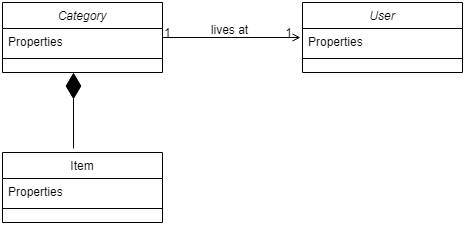

The diagram above was exported from draw.io. Its source (the exported page's mxGraphModel, read from the mxfile embedded in the PNG):
<mxGraphModel dx="868" dy="433" grid="1" gridSize="10" guides="1" tooltips="1" connect="1" arrows="1" fold="1" page="1" pageScale="1" pageWidth="827" pageHeight="1169" math="0" shadow="0">
  <root>
    <mxCell id="WIyWlLk6GJQsqaUBKTNV-0" />
    <mxCell id="WIyWlLk6GJQsqaUBKTNV-1" parent="WIyWlLk6GJQsqaUBKTNV-0" />
    <mxCell id="zkfFHV4jXpPFQw0GAbJ--26" value="" style="endArrow=open;shadow=0;strokeWidth=1;rounded=0;endFill=1;edgeStyle=elbowEdgeStyle;elbow=vertical;" parent="WIyWlLk6GJQsqaUBKTNV-1" source="zkfFHV4jXpPFQw0GAbJ--0" edge="1">
      <mxGeometry x="0.5" y="41" relative="1" as="geometry">
        <mxPoint x="380" y="192" as="sourcePoint" />
        <mxPoint x="508" y="175" as="targetPoint" />
        <mxPoint x="-40" y="32" as="offset" />
      </mxGeometry>
    </mxCell>
    <mxCell id="zkfFHV4jXpPFQw0GAbJ--27" value="1" style="resizable=0;align=left;verticalAlign=bottom;labelBackgroundColor=none;fontSize=12;" parent="zkfFHV4jXpPFQw0GAbJ--26" connectable="0" vertex="1">
      <mxGeometry x="-1" relative="1" as="geometry">
        <mxPoint y="4" as="offset" />
      </mxGeometry>
    </mxCell>
    <mxCell id="zkfFHV4jXpPFQw0GAbJ--28" value="1" style="resizable=0;align=right;verticalAlign=bottom;labelBackgroundColor=none;fontSize=12;" parent="zkfFHV4jXpPFQw0GAbJ--26" connectable="0" vertex="1">
      <mxGeometry x="1" relative="1" as="geometry">
        <mxPoint x="-7" y="4" as="offset" />
      </mxGeometry>
    </mxCell>
    <mxCell id="zkfFHV4jXpPFQw0GAbJ--29" value="lives at" style="text;html=1;resizable=0;points=[];;align=center;verticalAlign=middle;labelBackgroundColor=none;rounded=0;shadow=0;strokeWidth=1;fontSize=12;" parent="zkfFHV4jXpPFQw0GAbJ--26" vertex="1" connectable="0">
      <mxGeometry x="0.5" y="49" relative="1" as="geometry">
        <mxPoint x="-38" y="40" as="offset" />
      </mxGeometry>
    </mxCell>
    <mxCell id="zkfFHV4jXpPFQw0GAbJ--0" value="Category" style="swimlane;fontStyle=2;align=center;verticalAlign=top;childLayout=stackLayout;horizontal=1;startSize=26;horizontalStack=0;resizeParent=1;resizeLast=0;collapsible=1;marginBottom=0;rounded=0;shadow=0;strokeWidth=1;" parent="WIyWlLk6GJQsqaUBKTNV-1" vertex="1">
      <mxGeometry x="210" y="140" width="160" height="70" as="geometry">
        <mxRectangle x="230" y="140" width="160" height="26" as="alternateBounds" />
      </mxGeometry>
    </mxCell>
    <mxCell id="zkfFHV4jXpPFQw0GAbJ--1" value="Properties" style="text;align=left;verticalAlign=top;spacingLeft=4;spacingRight=4;overflow=hidden;rotatable=0;points=[[0,0.5],[1,0.5]];portConstraint=eastwest;" parent="zkfFHV4jXpPFQw0GAbJ--0" vertex="1">
      <mxGeometry y="26" width="160" height="26" as="geometry" />
    </mxCell>
    <mxCell id="zkfFHV4jXpPFQw0GAbJ--4" value="" style="line;html=1;strokeWidth=1;align=left;verticalAlign=middle;spacingTop=-1;spacingLeft=3;spacingRight=3;rotatable=0;labelPosition=right;points=[];portConstraint=eastwest;" parent="zkfFHV4jXpPFQw0GAbJ--0" vertex="1">
      <mxGeometry y="52" width="160" height="8" as="geometry" />
    </mxCell>
    <mxCell id="zkfFHV4jXpPFQw0GAbJ--13" value="Item" style="swimlane;fontStyle=0;align=center;verticalAlign=top;childLayout=stackLayout;horizontal=1;startSize=26;horizontalStack=0;resizeParent=1;resizeLast=0;collapsible=1;marginBottom=0;rounded=0;shadow=0;strokeWidth=1;" parent="WIyWlLk6GJQsqaUBKTNV-1" vertex="1">
      <mxGeometry x="210" y="290" width="160" height="70" as="geometry">
        <mxRectangle x="340" y="380" width="170" height="26" as="alternateBounds" />
      </mxGeometry>
    </mxCell>
    <mxCell id="zkfFHV4jXpPFQw0GAbJ--14" value="Properties" style="text;align=left;verticalAlign=top;spacingLeft=4;spacingRight=4;overflow=hidden;rotatable=0;points=[[0,0.5],[1,0.5]];portConstraint=eastwest;" parent="zkfFHV4jXpPFQw0GAbJ--13" vertex="1">
      <mxGeometry y="26" width="160" height="26" as="geometry" />
    </mxCell>
    <mxCell id="zkfFHV4jXpPFQw0GAbJ--15" value="" style="line;html=1;strokeWidth=1;align=left;verticalAlign=middle;spacingTop=-1;spacingLeft=3;spacingRight=3;rotatable=0;labelPosition=right;points=[];portConstraint=eastwest;" parent="zkfFHV4jXpPFQw0GAbJ--13" vertex="1">
      <mxGeometry y="52" width="160" height="8" as="geometry" />
    </mxCell>
    <mxCell id="qM29JaZZvtu5-slcicXC-1" value="User" style="swimlane;fontStyle=2;align=center;verticalAlign=top;childLayout=stackLayout;horizontal=1;startSize=26;horizontalStack=0;resizeParent=1;resizeLast=0;collapsible=1;marginBottom=0;rounded=0;shadow=0;strokeWidth=1;" vertex="1" parent="WIyWlLk6GJQsqaUBKTNV-1">
      <mxGeometry x="510" y="140" width="160" height="70" as="geometry">
        <mxRectangle x="230" y="140" width="160" height="26" as="alternateBounds" />
      </mxGeometry>
    </mxCell>
    <mxCell id="qM29JaZZvtu5-slcicXC-2" value="Properties" style="text;align=left;verticalAlign=top;spacingLeft=4;spacingRight=4;overflow=hidden;rotatable=0;points=[[0,0.5],[1,0.5]];portConstraint=eastwest;" vertex="1" parent="qM29JaZZvtu5-slcicXC-1">
      <mxGeometry y="26" width="160" height="26" as="geometry" />
    </mxCell>
    <mxCell id="qM29JaZZvtu5-slcicXC-3" value="" style="line;html=1;strokeWidth=1;align=left;verticalAlign=middle;spacingTop=-1;spacingLeft=3;spacingRight=3;rotatable=0;labelPosition=right;points=[];portConstraint=eastwest;" vertex="1" parent="qM29JaZZvtu5-slcicXC-1">
      <mxGeometry y="52" width="160" height="8" as="geometry" />
    </mxCell>
    <mxCell id="qM29JaZZvtu5-slcicXC-10" value="" style="endArrow=diamondThin;endFill=1;endSize=24;html=1;exitX=0.444;exitY=-0.057;exitDx=0;exitDy=0;exitPerimeter=0;" edge="1" parent="WIyWlLk6GJQsqaUBKTNV-1" source="zkfFHV4jXpPFQw0GAbJ--13">
      <mxGeometry width="160" relative="1" as="geometry">
        <mxPoint x="110" y="210" as="sourcePoint" />
        <mxPoint x="281" y="210" as="targetPoint" />
      </mxGeometry>
    </mxCell>
  </root>
</mxGraphModel>